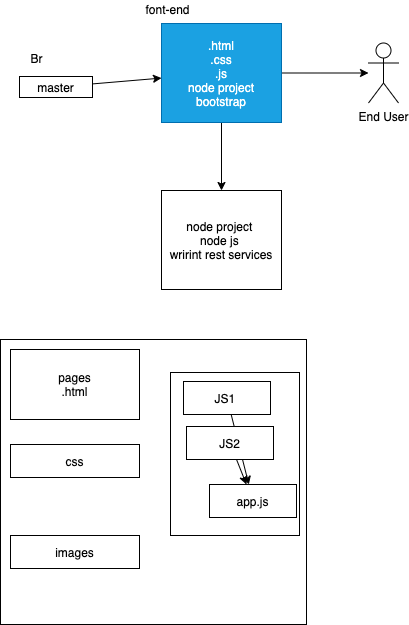

The diagram above was exported from draw.io. Its source (the exported page's mxGraphModel, read from the mxfile embedded in the PNG):
<mxGraphModel dx="599" dy="418" grid="0" gridSize="10" guides="1" tooltips="1" connect="0" arrows="1" fold="1" page="0" pageScale="1" pageWidth="827" pageHeight="1169" math="0" shadow="0">
  <root>
    <mxCell id="0" />
    <mxCell id="1" parent="0" />
    <mxCell id="3" style="edgeStyle=none;html=1;" edge="1" parent="1" source="2" target="4">
      <mxGeometry relative="1" as="geometry">
        <mxPoint x="221" y="204.5" as="targetPoint" />
      </mxGeometry>
    </mxCell>
    <mxCell id="2" value="master" style="rounded=0;whiteSpace=wrap;html=1;" vertex="1" parent="1">
      <mxGeometry x="88" y="194" width="73" height="21" as="geometry" />
    </mxCell>
    <mxCell id="8" style="edgeStyle=none;html=1;" edge="1" parent="1" source="4" target="10">
      <mxGeometry relative="1" as="geometry">
        <mxPoint x="413.66666666666663" y="190.5" as="targetPoint" />
      </mxGeometry>
    </mxCell>
    <mxCell id="9" style="edgeStyle=none;html=1;entryX=0.5;entryY=0;entryDx=0;entryDy=0;" edge="1" parent="1" source="4" target="6">
      <mxGeometry relative="1" as="geometry" />
    </mxCell>
    <mxCell id="4" value=".html&lt;br&gt;.css&lt;br&gt;.js&lt;br&gt;node project&lt;br&gt;bootstrap" style="rounded=0;whiteSpace=wrap;html=1;fillColor=#1ba1e2;strokeColor=#006EAF;fontColor=#ffffff;" vertex="1" parent="1">
      <mxGeometry x="230" y="141" width="120" height="99" as="geometry" />
    </mxCell>
    <mxCell id="5" value="Br" style="text;html=1;align=center;verticalAlign=middle;resizable=0;points=[];autosize=1;strokeColor=none;" vertex="1" parent="1">
      <mxGeometry x="94" y="167" width="22" height="18" as="geometry" />
    </mxCell>
    <mxCell id="6" value="node project&amp;nbsp;&lt;br&gt;node js&amp;nbsp;&lt;br&gt;wrirint rest services" style="rounded=0;whiteSpace=wrap;html=1;" vertex="1" parent="1">
      <mxGeometry x="230" y="308" width="120" height="99" as="geometry" />
    </mxCell>
    <mxCell id="7" value="font-end" style="text;html=1;align=center;verticalAlign=middle;resizable=0;points=[];autosize=1;strokeColor=none;" vertex="1" parent="1">
      <mxGeometry x="209" y="118" width="54" height="18" as="geometry" />
    </mxCell>
    <mxCell id="10" value="End User" style="shape=umlActor;verticalLabelPosition=bottom;verticalAlign=top;html=1;outlineConnect=0;" vertex="1" parent="1">
      <mxGeometry x="436.9966666666666" y="160.5" width="30" height="60" as="geometry" />
    </mxCell>
    <mxCell id="11" value="" style="rounded=0;whiteSpace=wrap;html=1;" vertex="1" parent="1">
      <mxGeometry x="69" y="457" width="306" height="285" as="geometry" />
    </mxCell>
    <mxCell id="12" value="pages&lt;br&gt;.html" style="rounded=0;whiteSpace=wrap;html=1;" vertex="1" parent="1">
      <mxGeometry x="79" y="467" width="129" height="70" as="geometry" />
    </mxCell>
    <mxCell id="13" value="css" style="rounded=0;whiteSpace=wrap;html=1;" vertex="1" parent="1">
      <mxGeometry x="79" y="562" width="129" height="33" as="geometry" />
    </mxCell>
    <mxCell id="14" value="" style="rounded=0;whiteSpace=wrap;html=1;" vertex="1" parent="1">
      <mxGeometry x="239" y="490" width="129" height="163" as="geometry" />
    </mxCell>
    <mxCell id="15" value="images" style="rounded=0;whiteSpace=wrap;html=1;" vertex="1" parent="1">
      <mxGeometry x="79" y="653" width="129" height="33" as="geometry" />
    </mxCell>
    <mxCell id="20" style="edgeStyle=none;html=1;" edge="1" parent="1" source="16" target="18">
      <mxGeometry relative="1" as="geometry" />
    </mxCell>
    <mxCell id="16" value="JS1&amp;nbsp;" style="rounded=0;whiteSpace=wrap;html=1;" vertex="1" parent="1">
      <mxGeometry x="252" y="499" width="87" height="33" as="geometry" />
    </mxCell>
    <mxCell id="19" style="edgeStyle=none;html=1;" edge="1" parent="1" source="17" target="18">
      <mxGeometry relative="1" as="geometry" />
    </mxCell>
    <mxCell id="17" value="JS2" style="rounded=0;whiteSpace=wrap;html=1;" vertex="1" parent="1">
      <mxGeometry x="255" y="544" width="87" height="33" as="geometry" />
    </mxCell>
    <mxCell id="18" value="app.js" style="rounded=0;whiteSpace=wrap;html=1;" vertex="1" parent="1">
      <mxGeometry x="278" y="602" width="87" height="33" as="geometry" />
    </mxCell>
  </root>
</mxGraphModel>